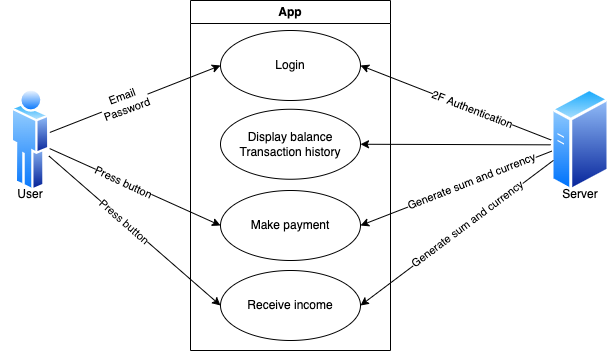

The diagram above was exported from draw.io. Its source (the exported page's mxGraphModel, read from the mxfile embedded in the PNG):
<mxGraphModel dx="784" dy="620" grid="1" gridSize="10" guides="1" tooltips="1" connect="1" arrows="1" fold="1" page="1" pageScale="1" pageWidth="827" pageHeight="1169" math="0" shadow="0">
  <root>
    <mxCell id="0" />
    <mxCell id="1" parent="0" />
    <mxCell id="10" value="App" style="swimlane;whiteSpace=wrap;html=1;" parent="1" vertex="1">
      <mxGeometry x="220" y="130" width="200" height="350" as="geometry" />
    </mxCell>
    <mxCell id="17" value="Login" style="ellipse;whiteSpace=wrap;html=1;" parent="10" vertex="1">
      <mxGeometry x="30" y="30" width="140" height="70" as="geometry" />
    </mxCell>
    <mxCell id="27" value="Display balance&lt;br&gt;Transaction history" style="ellipse;whiteSpace=wrap;html=1;" parent="10" vertex="1">
      <mxGeometry x="30" y="108.75" width="140" height="70" as="geometry" />
    </mxCell>
    <mxCell id="28" value="Make payment" style="ellipse;whiteSpace=wrap;html=1;" vertex="1" parent="10">
      <mxGeometry x="30" y="190" width="140" height="70" as="geometry" />
    </mxCell>
    <mxCell id="40" value="Receive income" style="ellipse;whiteSpace=wrap;html=1;" vertex="1" parent="10">
      <mxGeometry x="30" y="270" width="140" height="70" as="geometry" />
    </mxCell>
    <mxCell id="18" style="edgeStyle=none;html=1;entryX=0;entryY=0.5;entryDx=0;entryDy=0;" parent="1" source="14" target="17" edge="1">
      <mxGeometry relative="1" as="geometry" />
    </mxCell>
    <mxCell id="21" value="Email&lt;br&gt;Password" style="edgeLabel;html=1;align=center;verticalAlign=middle;resizable=0;points=[];rotation=-20.3;" parent="18" vertex="1" connectable="0">
      <mxGeometry x="-0.1735" y="2" relative="1" as="geometry">
        <mxPoint x="4" as="offset" />
      </mxGeometry>
    </mxCell>
    <mxCell id="23" value="" style="group" parent="1" vertex="1" connectable="0">
      <mxGeometry x="580" y="217" width="60" height="122.5" as="geometry" />
    </mxCell>
    <mxCell id="13" value="" style="aspect=fixed;perimeter=ellipsePerimeter;html=1;align=center;shadow=0;dashed=0;spacingTop=3;image;image=img/lib/active_directory/generic_server.svg;" parent="23" vertex="1">
      <mxGeometry x="0.6000000000000227" width="58.8" height="105" as="geometry" />
    </mxCell>
    <mxCell id="16" value="Server" style="text;html=1;strokeColor=none;fillColor=none;align=center;verticalAlign=middle;whiteSpace=wrap;rounded=0;" parent="23" vertex="1">
      <mxGeometry y="92.5" width="60" height="30" as="geometry" />
    </mxCell>
    <mxCell id="24" value="" style="group" parent="1" vertex="1" connectable="0">
      <mxGeometry x="30.000000000000007" y="217" width="60" height="122.5" as="geometry" />
    </mxCell>
    <mxCell id="14" value="" style="aspect=fixed;perimeter=ellipsePerimeter;html=1;align=center;shadow=0;dashed=0;spacingTop=3;image;image=img/lib/active_directory/user.svg;" parent="24" vertex="1">
      <mxGeometry x="10.569999999999993" width="38.85" height="105" as="geometry" />
    </mxCell>
    <mxCell id="15" value="User" style="text;html=1;strokeColor=none;fillColor=none;align=center;verticalAlign=middle;whiteSpace=wrap;rounded=0;" parent="24" vertex="1">
      <mxGeometry y="92.5" width="60" height="30" as="geometry" />
    </mxCell>
    <mxCell id="25" style="edgeStyle=none;html=1;entryX=1;entryY=0.5;entryDx=0;entryDy=0;exitX=0;exitY=0.5;exitDx=0;exitDy=0;" parent="1" source="13" target="17" edge="1">
      <mxGeometry relative="1" as="geometry" />
    </mxCell>
    <mxCell id="26" value="2F Authentication" style="edgeLabel;html=1;align=center;verticalAlign=middle;resizable=0;points=[];rotation=21.1;" parent="25" vertex="1" connectable="0">
      <mxGeometry x="-0.1673" relative="1" as="geometry">
        <mxPoint as="offset" />
      </mxGeometry>
    </mxCell>
    <mxCell id="31" style="edgeStyle=none;html=1;entryX=0;entryY=0.5;entryDx=0;entryDy=0;" edge="1" parent="1" source="14" target="28">
      <mxGeometry relative="1" as="geometry" />
    </mxCell>
    <mxCell id="32" value="Press button" style="edgeLabel;html=1;align=center;verticalAlign=middle;resizable=0;points=[];rotation=25;" vertex="1" connectable="0" parent="31">
      <mxGeometry x="-0.1329" relative="1" as="geometry">
        <mxPoint as="offset" />
      </mxGeometry>
    </mxCell>
    <mxCell id="33" style="edgeStyle=none;html=1;entryX=1;entryY=0.5;entryDx=0;entryDy=0;exitX=-0.008;exitY=0.546;exitDx=0;exitDy=0;exitPerimeter=0;" edge="1" parent="1" source="13" target="27">
      <mxGeometry relative="1" as="geometry">
        <mxPoint x="581" y="295" as="sourcePoint" />
      </mxGeometry>
    </mxCell>
    <mxCell id="35" style="edgeStyle=none;html=1;entryX=1;entryY=0.5;entryDx=0;entryDy=0;" edge="1" parent="1" source="13" target="28">
      <mxGeometry relative="1" as="geometry" />
    </mxCell>
    <mxCell id="39" value="Generate sum and currency" style="edgeLabel;html=1;align=center;verticalAlign=middle;resizable=0;points=[];rotation=-21.4;" vertex="1" connectable="0" parent="35">
      <mxGeometry x="-0.1283" y="-1" relative="1" as="geometry">
        <mxPoint x="3" y="-1" as="offset" />
      </mxGeometry>
    </mxCell>
    <mxCell id="41" style="edgeStyle=none;html=1;entryX=0;entryY=0.5;entryDx=0;entryDy=0;" edge="1" parent="1" source="14" target="40">
      <mxGeometry relative="1" as="geometry" />
    </mxCell>
    <mxCell id="42" value="Press button" style="edgeLabel;html=1;align=center;verticalAlign=middle;resizable=0;points=[];rotation=41;" vertex="1" connectable="0" parent="41">
      <mxGeometry x="-0.1687" relative="1" as="geometry">
        <mxPoint x="4" y="3" as="offset" />
      </mxGeometry>
    </mxCell>
    <mxCell id="43" style="edgeStyle=none;html=1;entryX=1;entryY=0.5;entryDx=0;entryDy=0;" edge="1" parent="1" source="13" target="40">
      <mxGeometry relative="1" as="geometry" />
    </mxCell>
    <mxCell id="44" value="Generate sum and currency" style="edgeLabel;html=1;align=center;verticalAlign=middle;resizable=0;points=[];rotation=-36.8;" vertex="1" connectable="0" parent="43">
      <mxGeometry x="-0.1102" y="2" relative="1" as="geometry">
        <mxPoint x="-2" y="-2" as="offset" />
      </mxGeometry>
    </mxCell>
  </root>
</mxGraphModel>